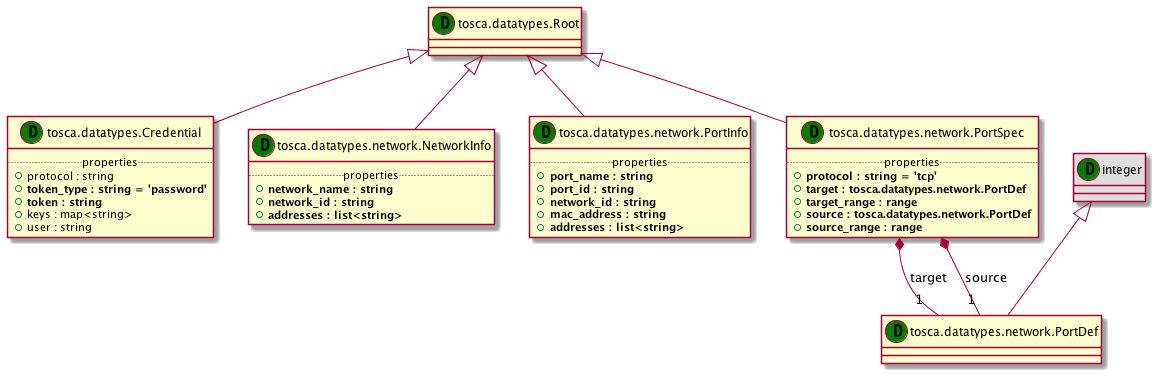

The diagram above was rendered by PlantUML. Its source (embedded in the PNG):
@startuml
set namespaceSeparator none
class "tosca.datatypes.Root" as tosca_datatypes_Root_DT << (D,green) >> {
}
class "tosca.datatypes.Credential" as tosca_datatypes_Credential_DT << (D,green) >> {
.. properties ..
+protocol : string
+<b>token_type : string = 'password'
+<b>token : string
+keys : map<string>
+user : string
}
class "tosca.datatypes.network.NetworkInfo" as tosca_datatypes_network_NetworkInfo_DT << (D,green) >> {
.. properties ..
+<b>network_name : string
+<b>network_id : string
+<b>addresses : list<string>
}
class "tosca.datatypes.network.PortInfo" as tosca_datatypes_network_PortInfo_DT << (D,green) >> {
.. properties ..
+<b>port_name : string
+<b>port_id : string
+<b>network_id : string
+<b>mac_address : string
+<b>addresses : list<string>
}
class "integer" as integer_DT << (D,green) >> #DDDDDD
class "tosca.datatypes.network.PortDef" as tosca_datatypes_network_PortDef_DT << (D,green) >> {
}
class "tosca.datatypes.network.PortSpec" as tosca_datatypes_network_PortSpec_DT << (D,green) >> {
.. properties ..
+<b>protocol : string = 'tcp'
+<b>target : tosca.datatypes.network.PortDef
+<b>target_range : range
+<b>source : tosca.datatypes.network.PortDef
+<b>source_range : range
}
tosca_datatypes_Root_DT <|-- tosca_datatypes_Credential_DT
tosca_datatypes_Root_DT <|-- tosca_datatypes_network_NetworkInfo_DT
tosca_datatypes_Root_DT <|-- tosca_datatypes_network_PortInfo_DT
integer_DT <|-- tosca_datatypes_network_PortDef_DT
tosca_datatypes_Root_DT <|-- tosca_datatypes_network_PortSpec_DT
tosca_datatypes_network_PortSpec_DT *-- "1" tosca_datatypes_network_PortDef_DT : target
tosca_datatypes_network_PortSpec_DT *-- "1" tosca_datatypes_network_PortDef_DT : source
@enduml